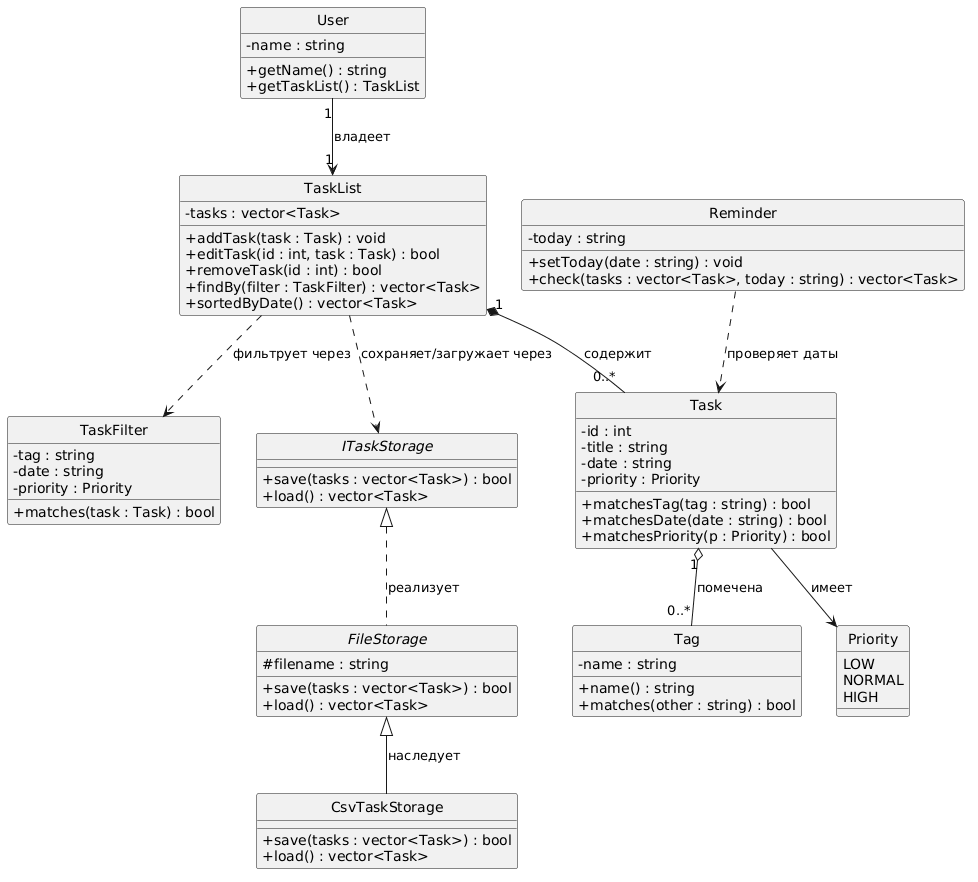

The diagram above was rendered by PlantUML. Its source (embedded in the PNG):
@startuml
hide circle
skinparam classAttributeIconSize 0

enum Priority {
  LOW
  NORMAL
  HIGH
}

class Task {
  - id : int
  - title : string
  - date : string
  - priority : Priority
  + matchesTag(tag : string) : bool
  + matchesDate(date : string) : bool
  + matchesPriority(p : Priority) : bool
}

class Tag {
  - name : string
  + name() : string
  + matches(other : string) : bool
}

class TaskList {
  - tasks : vector<Task>
  + addTask(task : Task) : void
  + editTask(id : int, task : Task) : bool
  + removeTask(id : int) : bool
  + findBy(filter : TaskFilter) : vector<Task>
  + sortedByDate() : vector<Task>
}

class TaskFilter {
  - tag : string
  - date : string
  - priority : Priority
  + matches(task : Task) : bool
}

class User {
  - name : string
  + getName() : string
  + getTaskList() : TaskList
}

class Reminder {
  - today : string
  + setToday(date : string) : void
  + check(tasks : vector<Task>, today : string) : vector<Task>
}

interface ITaskStorage {
  + save(tasks : vector<Task>) : bool
  + load() : vector<Task>
}

abstract class FileStorage {
  # filename : string
  + save(tasks : vector<Task>) : bool
  + load() : vector<Task>
}

class CsvTaskStorage {
  + save(tasks : vector<Task>) : bool
  + load() : vector<Task>
}

TaskList "1" *-- "0..*" Task : содержит
Task "1" o-- "0..*" Tag : помечена
User "1" --> "1" TaskList : владеет
Task --> Priority : имеет
TaskList ..> TaskFilter : фильтрует через
TaskList ..> ITaskStorage : сохраняет/загружает через
Reminder ..> Task : проверяет даты
ITaskStorage <|.. FileStorage : реализует
FileStorage <|-- CsvTaskStorage : наследует
@enduml